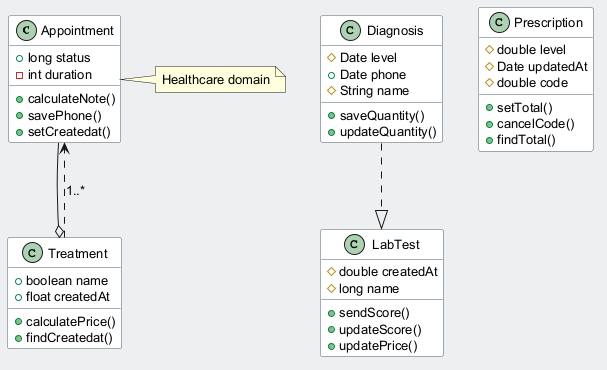

The diagram above was rendered by PlantUML. Its source (embedded in the PNG):
@startuml
skinparam backgroundColor #ECEFF1
skinparam classBackgroundColor #FFFFFF
skinparam classBorderColor #455A64
skinparam defaultFontSize 13
class Appointment {
  +long status
  -int duration
  +calculateNote()
  +savePhone()
  +setCreatedat()
}
class LabTest {
  #double createdAt
  #long name
  +sendScore()
  +updateScore()
  +updatePrice()
}
class Treatment {
  +boolean name
  +float createdAt
  +calculatePrice()
  +findCreatedat()
}
class Diagnosis {
  #Date level
  +Date phone
  #String name
  +saveQuantity()
  +updateQuantity()
}
class Prescription {
  #double level
  #Date updatedAt
  #double code
  +setTotal()
  +cancelCode()
  +findTotal()
}
Treatment ..> Appointment : "1..*"
Appointment --o Treatment
Diagnosis ..|> LabTest
note right of Appointment : Healthcare domain
@enduml